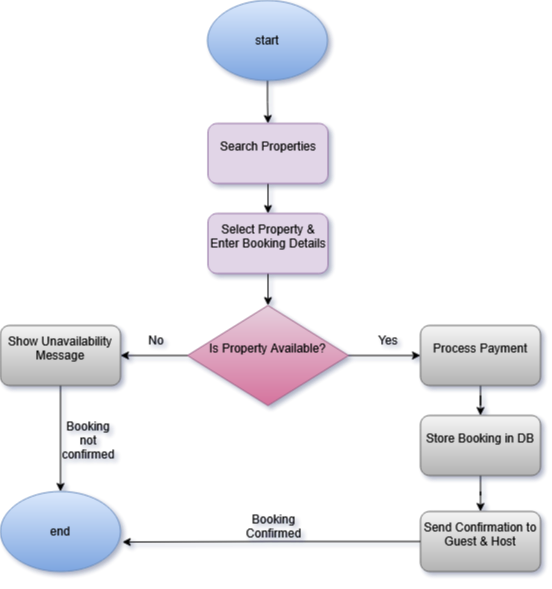

The diagram above was exported from draw.io. Its source (the exported page's mxGraphModel, read from the mxfile embedded in the PNG):
<mxGraphModel dx="991" dy="571" grid="1" gridSize="10" guides="1" tooltips="1" connect="1" arrows="1" fold="1" page="1" pageScale="1" pageWidth="850" pageHeight="1100" math="0" shadow="1">
  <root>
    <mxCell id="0" />
    <mxCell id="1" parent="0" />
    <mxCell id="ueUye9J4K_xWw1JHacTc-451" style="edgeStyle=orthogonalEdgeStyle;rounded=0;orthogonalLoop=1;jettySize=auto;html=1;entryX=0.5;entryY=0;entryDx=0;entryDy=0;" edge="1" parent="1" source="ueUye9J4K_xWw1JHacTc-427" target="ueUye9J4K_xWw1JHacTc-429">
      <mxGeometry relative="1" as="geometry" />
    </mxCell>
    <mxCell id="ueUye9J4K_xWw1JHacTc-427" value="start" style="ellipse;whiteSpace=wrap;html=1;fillColor=#dae8fc;gradientColor=#7ea6e0;strokeColor=#6c8ebf;" vertex="1" parent="1">
      <mxGeometry x="299" y="135" width="120" height="80" as="geometry" />
    </mxCell>
    <mxCell id="ueUye9J4K_xWw1JHacTc-439" value="" style="edgeStyle=orthogonalEdgeStyle;rounded=0;orthogonalLoop=1;jettySize=auto;html=1;" edge="1" parent="1" source="ueUye9J4K_xWw1JHacTc-428" target="ueUye9J4K_xWw1JHacTc-430">
      <mxGeometry relative="1" as="geometry" />
    </mxCell>
    <mxCell id="ueUye9J4K_xWw1JHacTc-428" value="&#10;Select Property &amp;amp; Enter Booking Details&#10;&#10;" style="rounded=1;whiteSpace=wrap;html=1;fillColor=#e1d5e7;strokeColor=#9673a6;" vertex="1" parent="1">
      <mxGeometry x="299.5" y="348" width="120" height="60" as="geometry" />
    </mxCell>
    <mxCell id="ueUye9J4K_xWw1JHacTc-438" value="" style="edgeStyle=orthogonalEdgeStyle;rounded=0;orthogonalLoop=1;jettySize=auto;html=1;" edge="1" parent="1" source="ueUye9J4K_xWw1JHacTc-429" target="ueUye9J4K_xWw1JHacTc-428">
      <mxGeometry relative="1" as="geometry" />
    </mxCell>
    <mxCell id="ueUye9J4K_xWw1JHacTc-429" value="&#10;Search Properties&#10;&#10;" style="rounded=1;whiteSpace=wrap;html=1;fillColor=#e1d5e7;strokeColor=#9673a6;" vertex="1" parent="1">
      <mxGeometry x="299.5" y="258" width="120" height="60" as="geometry" />
    </mxCell>
    <mxCell id="ueUye9J4K_xWw1JHacTc-440" value="" style="edgeStyle=orthogonalEdgeStyle;rounded=0;orthogonalLoop=1;jettySize=auto;html=1;" edge="1" parent="1" source="ueUye9J4K_xWw1JHacTc-430" target="ueUye9J4K_xWw1JHacTc-431">
      <mxGeometry relative="1" as="geometry" />
    </mxCell>
    <mxCell id="ueUye9J4K_xWw1JHacTc-441" value="" style="edgeStyle=orthogonalEdgeStyle;rounded=0;orthogonalLoop=1;jettySize=auto;html=1;" edge="1" parent="1" source="ueUye9J4K_xWw1JHacTc-430" target="ueUye9J4K_xWw1JHacTc-435">
      <mxGeometry relative="1" as="geometry" />
    </mxCell>
    <mxCell id="ueUye9J4K_xWw1JHacTc-430" value="&#10;Is Property Available?&#10;&#10;" style="rhombus;whiteSpace=wrap;html=1;fillColor=#e6d0de;gradientColor=#d5739d;strokeColor=#996185;" vertex="1" parent="1">
      <mxGeometry x="279" y="440" width="161" height="100" as="geometry" />
    </mxCell>
    <mxCell id="ueUye9J4K_xWw1JHacTc-445" value="" style="edgeStyle=orthogonalEdgeStyle;rounded=0;orthogonalLoop=1;jettySize=auto;html=1;" edge="1" parent="1" source="ueUye9J4K_xWw1JHacTc-431" target="ueUye9J4K_xWw1JHacTc-432">
      <mxGeometry relative="1" as="geometry" />
    </mxCell>
    <mxCell id="ueUye9J4K_xWw1JHacTc-431" value="&#10;Process Payment&#10;&#10;" style="rounded=1;whiteSpace=wrap;html=1;fillColor=#f5f5f5;gradientColor=#b3b3b3;strokeColor=#666666;" vertex="1" parent="1">
      <mxGeometry x="512" y="460" width="120" height="60" as="geometry" />
    </mxCell>
    <mxCell id="ueUye9J4K_xWw1JHacTc-444" value="" style="edgeStyle=orthogonalEdgeStyle;rounded=0;orthogonalLoop=1;jettySize=auto;html=1;" edge="1" parent="1" source="ueUye9J4K_xWw1JHacTc-432" target="ueUye9J4K_xWw1JHacTc-433">
      <mxGeometry relative="1" as="geometry" />
    </mxCell>
    <mxCell id="ueUye9J4K_xWw1JHacTc-432" value="&#10;Store Booking in DB&#10;&#10;" style="rounded=1;whiteSpace=wrap;html=1;fillColor=#f5f5f5;gradientColor=#b3b3b3;strokeColor=#666666;" vertex="1" parent="1">
      <mxGeometry x="512" y="550" width="120" height="60" as="geometry" />
    </mxCell>
    <mxCell id="ueUye9J4K_xWw1JHacTc-433" value="&#10;Send Confirmation to Guest &amp;amp; Host&#10;&#10;" style="rounded=1;whiteSpace=wrap;html=1;fillColor=#f5f5f5;gradientColor=#b3b3b3;strokeColor=#666666;" vertex="1" parent="1">
      <mxGeometry x="512" y="646" width="120" height="60" as="geometry" />
    </mxCell>
    <mxCell id="ueUye9J4K_xWw1JHacTc-450" style="edgeStyle=orthogonalEdgeStyle;rounded=0;orthogonalLoop=1;jettySize=auto;html=1;entryX=0.5;entryY=0;entryDx=0;entryDy=0;" edge="1" parent="1" source="ueUye9J4K_xWw1JHacTc-435" target="ueUye9J4K_xWw1JHacTc-436">
      <mxGeometry relative="1" as="geometry" />
    </mxCell>
    <mxCell id="ueUye9J4K_xWw1JHacTc-435" value="&#10;Show Unavailability Message&#10;&#10;" style="rounded=1;whiteSpace=wrap;html=1;fillColor=#f5f5f5;gradientColor=#b3b3b3;strokeColor=#666666;" vertex="1" parent="1">
      <mxGeometry x="92" y="460" width="120" height="60" as="geometry" />
    </mxCell>
    <mxCell id="ueUye9J4K_xWw1JHacTc-436" value="end" style="ellipse;whiteSpace=wrap;html=1;fillColor=#dae8fc;gradientColor=#7ea6e0;strokeColor=#6c8ebf;" vertex="1" parent="1">
      <mxGeometry x="92" y="626" width="120" height="80" as="geometry" />
    </mxCell>
    <mxCell id="ueUye9J4K_xWw1JHacTc-449" style="edgeStyle=orthogonalEdgeStyle;rounded=0;orthogonalLoop=1;jettySize=auto;html=1;entryX=1.015;entryY=0.632;entryDx=0;entryDy=0;entryPerimeter=0;" edge="1" parent="1" source="ueUye9J4K_xWw1JHacTc-433" target="ueUye9J4K_xWw1JHacTc-436">
      <mxGeometry relative="1" as="geometry" />
    </mxCell>
    <mxCell id="ueUye9J4K_xWw1JHacTc-452" value="Yes" style="text;html=1;align=center;verticalAlign=middle;whiteSpace=wrap;rounded=0;" vertex="1" parent="1">
      <mxGeometry x="450" y="460" width="60" height="30" as="geometry" />
    </mxCell>
    <mxCell id="ueUye9J4K_xWw1JHacTc-453" value="No" style="text;html=1;align=center;verticalAlign=middle;whiteSpace=wrap;rounded=0;" vertex="1" parent="1">
      <mxGeometry x="218" y="460" width="60" height="30" as="geometry" />
    </mxCell>
    <mxCell id="ueUye9J4K_xWw1JHacTc-454" value="Booking Confirmed" style="text;html=1;align=center;verticalAlign=middle;whiteSpace=wrap;rounded=0;" vertex="1" parent="1">
      <mxGeometry x="329.5" y="646" width="70.5" height="30" as="geometry" />
    </mxCell>
    <mxCell id="ueUye9J4K_xWw1JHacTc-455" value="Booking not confirmed" style="text;html=1;align=center;verticalAlign=middle;whiteSpace=wrap;rounded=0;" vertex="1" parent="1">
      <mxGeometry x="150" y="560" width="60" height="30" as="geometry" />
    </mxCell>
  </root>
</mxGraphModel>